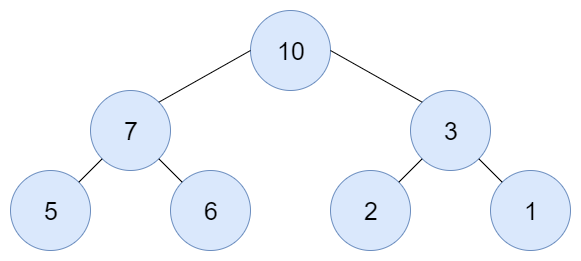

The diagram above was exported from draw.io. Its source (the exported page's mxGraphModel, read from the mxfile embedded in the PNG):
<mxGraphModel dx="2062" dy="1073" grid="1" gridSize="10" guides="1" tooltips="1" connect="1" arrows="1" fold="1" page="1" pageScale="1" pageWidth="827" pageHeight="1169" math="0" shadow="0">
  <root>
    <mxCell id="0" />
    <mxCell id="1" parent="0" />
    <mxCell id="xpMBKXaQR7lHhu7PtY5a-4" value="&lt;font style=&quot;font-size: 25px&quot;&gt;10&lt;/font&gt;" style="ellipse;whiteSpace=wrap;html=1;aspect=fixed;fillColor=#dae8fc;strokeColor=#6c8ebf;" parent="1" vertex="1">
      <mxGeometry x="360" y="160" width="80" height="80" as="geometry" />
    </mxCell>
    <mxCell id="xpMBKXaQR7lHhu7PtY5a-7" value="&lt;font style=&quot;font-size: 25px&quot;&gt;7&lt;/font&gt;" style="ellipse;whiteSpace=wrap;html=1;aspect=fixed;fillColor=#dae8fc;strokeColor=#6c8ebf;" parent="1" vertex="1">
      <mxGeometry x="200" y="240" width="80" height="80" as="geometry" />
    </mxCell>
    <mxCell id="xpMBKXaQR7lHhu7PtY5a-8" value="&lt;font style=&quot;font-size: 25px&quot;&gt;3&lt;/font&gt;" style="ellipse;whiteSpace=wrap;html=1;aspect=fixed;fillColor=#dae8fc;strokeColor=#6c8ebf;" parent="1" vertex="1">
      <mxGeometry x="520" y="240" width="80" height="80" as="geometry" />
    </mxCell>
    <mxCell id="xpMBKXaQR7lHhu7PtY5a-11" value="" style="endArrow=none;html=1;exitX=1;exitY=0;exitDx=0;exitDy=0;fillColor=#99CCFF;entryX=0;entryY=0.5;entryDx=0;entryDy=0;" parent="1" source="xpMBKXaQR7lHhu7PtY5a-7" target="xpMBKXaQR7lHhu7PtY5a-4" edge="1">
      <mxGeometry width="50" height="50" relative="1" as="geometry">
        <mxPoint x="308" y="252" as="sourcePoint" />
        <mxPoint x="348" y="240" as="targetPoint" />
      </mxGeometry>
    </mxCell>
    <mxCell id="xpMBKXaQR7lHhu7PtY5a-12" value="" style="endArrow=none;html=1;exitX=0;exitY=0;exitDx=0;exitDy=0;entryX=1;entryY=0.5;entryDx=0;entryDy=0;fillColor=#99CCFF;" parent="1" source="xpMBKXaQR7lHhu7PtY5a-8" target="xpMBKXaQR7lHhu7PtY5a-4" edge="1">
      <mxGeometry width="50" height="50" relative="1" as="geometry">
        <mxPoint x="530" y="296" as="sourcePoint" />
        <mxPoint x="430" y="223" as="targetPoint" />
      </mxGeometry>
    </mxCell>
    <mxCell id="xpMBKXaQR7lHhu7PtY5a-41" value="&lt;font style=&quot;font-size: 25px&quot;&gt;5&lt;/font&gt;" style="ellipse;whiteSpace=wrap;html=1;aspect=fixed;fillColor=#dae8fc;strokeColor=#6c8ebf;" parent="1" vertex="1">
      <mxGeometry x="120" y="320" width="80" height="80" as="geometry" />
    </mxCell>
    <mxCell id="xpMBKXaQR7lHhu7PtY5a-42" value="" style="endArrow=none;html=1;entryX=0;entryY=1;entryDx=0;entryDy=0;exitX=1;exitY=0;exitDx=0;exitDy=0;fillColor=#dae8fc;strokeColor=#000000;" parent="1" source="xpMBKXaQR7lHhu7PtY5a-41" target="xpMBKXaQR7lHhu7PtY5a-7" edge="1">
      <mxGeometry width="50" height="50" relative="1" as="geometry">
        <mxPoint x="160" y="510" as="sourcePoint" />
        <mxPoint x="210" y="460" as="targetPoint" />
      </mxGeometry>
    </mxCell>
    <mxCell id="xpMBKXaQR7lHhu7PtY5a-43" value="&lt;font style=&quot;font-size: 25px&quot;&gt;2&lt;/font&gt;" style="ellipse;whiteSpace=wrap;html=1;aspect=fixed;fillColor=#dae8fc;strokeColor=#6c8ebf;" parent="1" vertex="1">
      <mxGeometry x="440" y="320" width="80" height="80" as="geometry" />
    </mxCell>
    <mxCell id="xpMBKXaQR7lHhu7PtY5a-44" value="" style="endArrow=none;html=1;entryX=0;entryY=1;entryDx=0;entryDy=0;exitX=1;exitY=0;exitDx=0;exitDy=0;" parent="1" source="xpMBKXaQR7lHhu7PtY5a-43" target="xpMBKXaQR7lHhu7PtY5a-8" edge="1">
      <mxGeometry width="50" height="50" relative="1" as="geometry">
        <mxPoint x="210" y="370" as="sourcePoint" />
        <mxPoint x="261.71572875253787" y="318.28427124746213" as="targetPoint" />
      </mxGeometry>
    </mxCell>
    <mxCell id="-AxK-OnWK5IC7pctsNLK-5" value="&lt;font style=&quot;font-size: 25px&quot;&gt;6&lt;/font&gt;" style="ellipse;whiteSpace=wrap;html=1;aspect=fixed;fillColor=#dae8fc;strokeColor=#6c8ebf;" parent="1" vertex="1">
      <mxGeometry x="280" y="320" width="80" height="80" as="geometry" />
    </mxCell>
    <mxCell id="-AxK-OnWK5IC7pctsNLK-6" value="&lt;font style=&quot;font-size: 25px&quot;&gt;1&lt;/font&gt;" style="ellipse;whiteSpace=wrap;html=1;aspect=fixed;fillColor=#dae8fc;strokeColor=#6c8ebf;" parent="1" vertex="1">
      <mxGeometry x="600" y="320" width="80" height="80" as="geometry" />
    </mxCell>
    <mxCell id="-AxK-OnWK5IC7pctsNLK-8" value="" style="endArrow=none;html=1;entryX=1;entryY=1;entryDx=0;entryDy=0;exitX=0;exitY=0;exitDx=0;exitDy=0;" parent="1" source="-AxK-OnWK5IC7pctsNLK-5" target="xpMBKXaQR7lHhu7PtY5a-7" edge="1">
      <mxGeometry width="50" height="50" relative="1" as="geometry">
        <mxPoint x="120" y="470" as="sourcePoint" />
        <mxPoint x="170" y="420" as="targetPoint" />
      </mxGeometry>
    </mxCell>
    <mxCell id="-AxK-OnWK5IC7pctsNLK-9" value="" style="endArrow=none;html=1;entryX=1;entryY=1;entryDx=0;entryDy=0;exitX=0;exitY=0;exitDx=0;exitDy=0;" parent="1" source="-AxK-OnWK5IC7pctsNLK-6" target="xpMBKXaQR7lHhu7PtY5a-8" edge="1">
      <mxGeometry width="50" height="50" relative="1" as="geometry">
        <mxPoint x="120" y="470" as="sourcePoint" />
        <mxPoint x="170" y="420" as="targetPoint" />
      </mxGeometry>
    </mxCell>
  </root>
</mxGraphModel>